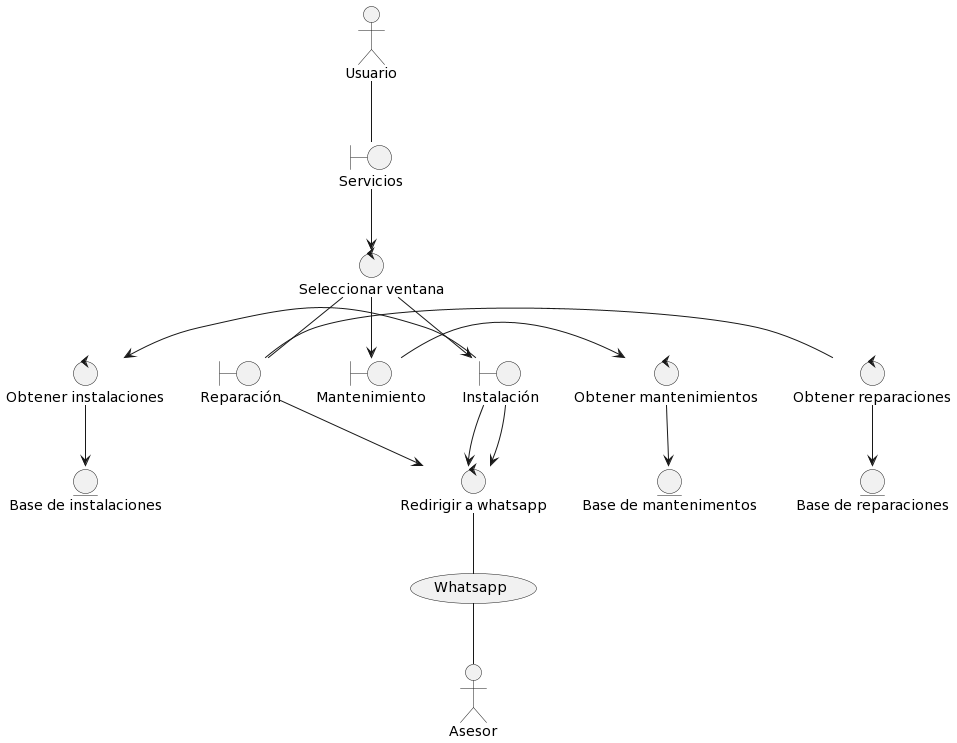

The diagram above was rendered by PlantUML. Its source (embedded in the PNG):
@startuml
actor Usuario as usuario
actor Asesor as asesor

    /' boundary '/
boundary "Servicios" as servicios
boundary "Mantenimiento" as mantenimiento
boundary "Instalación" as instalacion 
boundary "Reparación" as reparacion

usecase (Whatsapp) as whatsapp

control "Seleccionar ventana" as seleccionarVentana
control "Obtener mantenimientos" as obtenerMantenimiento
control "Obtener instalaciones" as obtenerInstalaciones
control "Obtener reparaciones" as obtenerReparacion
control "Redirigir a whatsapp" as whatsappRedirigir

entity "Base de mantenimentos" as baseMantenimiento
entity "Base de reparaciones" as baseReparaciones
entity "Base de instalaciones" as baseInstalaciones

usuario -down-servicios
servicios -down-> seleccionarVentana
seleccionarVentana -down-> mantenimiento
seleccionarVentana-down-> instalacion
seleccionarVentana -down- reparacion
mantenimiento -right-> obtenerMantenimiento
instalacion -left-> obtenerInstalaciones
reparacion -right- obtenerReparacion
obtenerInstalaciones -down-> baseInstalaciones
obtenerMantenimiento -down-> baseMantenimiento
obtenerReparacion -down-> baseReparaciones
instalacion -down-> whatsappRedirigir
reparacion -down-> whatsappRedirigir
instalacion -down-> whatsappRedirigir
whatsappRedirigir -down- whatsapp
whatsapp -down-asesor
@enduml